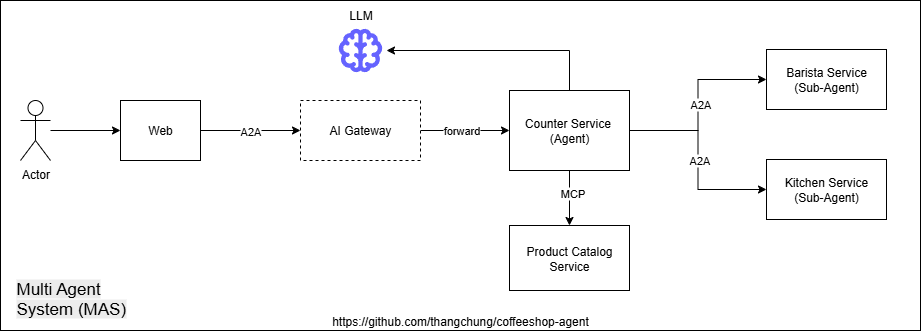

The diagram above was exported from draw.io. Its source (the exported page's mxGraphModel, read from the mxfile embedded in the PNG):
<mxGraphModel dx="1869" dy="562" grid="1" gridSize="10" guides="1" tooltips="1" connect="1" arrows="1" fold="1" page="1" pageScale="1" pageWidth="827" pageHeight="1169" math="0" shadow="0">
  <root>
    <mxCell id="0" />
    <mxCell id="1" parent="0" />
    <mxCell id="2" value="https://github.com/thangchung/coffeeshop-agent" style="rounded=0;whiteSpace=wrap;html=1;verticalAlign=bottom;" vertex="1" parent="1">
      <mxGeometry x="-60" y="390" width="920" height="330" as="geometry" />
    </mxCell>
    <mxCell id="3" style="edgeStyle=orthogonalEdgeStyle;rounded=0;orthogonalLoop=1;jettySize=auto;html=1;" edge="1" source="5" target="10" parent="1">
      <mxGeometry relative="1" as="geometry" />
    </mxCell>
    <mxCell id="4" value="A2A" style="edgeLabel;html=1;align=center;verticalAlign=middle;resizable=0;points=[];" vertex="1" connectable="0" parent="3">
      <mxGeometry x="-0.028" y="-2" relative="1" as="geometry">
        <mxPoint y="-2" as="offset" />
      </mxGeometry>
    </mxCell>
    <mxCell id="5" value="Web" style="rounded=0;whiteSpace=wrap;html=1;" vertex="1" parent="1">
      <mxGeometry x="60" y="490" width="80" height="60" as="geometry" />
    </mxCell>
    <mxCell id="6" style="edgeStyle=orthogonalEdgeStyle;rounded=0;orthogonalLoop=1;jettySize=auto;html=1;entryX=0;entryY=0.5;entryDx=0;entryDy=0;" edge="1" source="7" target="5" parent="1">
      <mxGeometry relative="1" as="geometry" />
    </mxCell>
    <mxCell id="7" value="Actor" style="shape=umlActor;verticalLabelPosition=bottom;verticalAlign=top;html=1;outlineConnect=0;" vertex="1" parent="1">
      <mxGeometry x="-40" y="490" width="30" height="60" as="geometry" />
    </mxCell>
    <mxCell id="8" style="edgeStyle=orthogonalEdgeStyle;rounded=0;orthogonalLoop=1;jettySize=auto;html=1;entryX=0;entryY=0.5;entryDx=0;entryDy=0;" edge="1" source="10" target="18" parent="1">
      <mxGeometry relative="1" as="geometry" />
    </mxCell>
    <mxCell id="9" value="forward" style="edgeLabel;html=1;align=center;verticalAlign=middle;resizable=0;points=[];" vertex="1" connectable="0" parent="8">
      <mxGeometry x="-0.1101" y="-1" relative="1" as="geometry">
        <mxPoint y="-2" as="offset" />
      </mxGeometry>
    </mxCell>
    <mxCell id="10" value="AI Gateway" style="rounded=0;whiteSpace=wrap;html=1;dashed=1;" vertex="1" parent="1">
      <mxGeometry x="240" y="490" width="120" height="60" as="geometry" />
    </mxCell>
    <mxCell id="11" style="edgeStyle=orthogonalEdgeStyle;rounded=0;orthogonalLoop=1;jettySize=auto;html=1;entryX=1;entryY=0.5;entryDx=0;entryDy=0;exitX=0.5;exitY=0;exitDx=0;exitDy=0;" edge="1" source="18" target="21" parent="1">
      <mxGeometry relative="1" as="geometry" />
    </mxCell>
    <mxCell id="12" style="edgeStyle=orthogonalEdgeStyle;rounded=0;orthogonalLoop=1;jettySize=auto;html=1;entryX=0;entryY=0.5;entryDx=0;entryDy=0;" edge="1" source="18" target="19" parent="1">
      <mxGeometry relative="1" as="geometry" />
    </mxCell>
    <mxCell id="13" value="A2A" style="edgeLabel;html=1;align=center;verticalAlign=middle;resizable=0;points=[];" vertex="1" connectable="0" parent="12">
      <mxGeometry x="0.2302" relative="1" as="geometry">
        <mxPoint x="2" y="21" as="offset" />
      </mxGeometry>
    </mxCell>
    <mxCell id="14" style="edgeStyle=orthogonalEdgeStyle;rounded=0;orthogonalLoop=1;jettySize=auto;html=1;entryX=0;entryY=0.5;entryDx=0;entryDy=0;" edge="1" source="18" target="20" parent="1">
      <mxGeometry relative="1" as="geometry" />
    </mxCell>
    <mxCell id="15" value="A2A" style="edgeLabel;html=1;align=center;verticalAlign=middle;resizable=0;points=[];" vertex="1" connectable="0" parent="14">
      <mxGeometry x="0.1031" y="-1" relative="1" as="geometry">
        <mxPoint x="2" y="-10" as="offset" />
      </mxGeometry>
    </mxCell>
    <mxCell id="16" style="edgeStyle=orthogonalEdgeStyle;rounded=0;orthogonalLoop=1;jettySize=auto;html=1;" edge="1" source="18" target="22" parent="1">
      <mxGeometry relative="1" as="geometry" />
    </mxCell>
    <mxCell id="17" value="MCP" style="edgeLabel;html=1;align=center;verticalAlign=middle;resizable=0;points=[];" vertex="1" connectable="0" parent="16">
      <mxGeometry x="-0.1855" y="2" relative="1" as="geometry">
        <mxPoint as="offset" />
      </mxGeometry>
    </mxCell>
    <mxCell id="18" value="Counter Service&amp;nbsp;&lt;div&gt;(Agent)&lt;/div&gt;" style="rounded=0;whiteSpace=wrap;html=1;" vertex="1" parent="1">
      <mxGeometry x="449" y="480" width="120" height="80" as="geometry" />
    </mxCell>
    <mxCell id="19" value="Barista Service&lt;div&gt;(Sub-Agent)&lt;/div&gt;" style="rounded=0;whiteSpace=wrap;html=1;" vertex="1" parent="1">
      <mxGeometry x="706" y="439" width="120" height="60" as="geometry" />
    </mxCell>
    <mxCell id="20" value="Kitchen Service&lt;div&gt;(Sub-Agent)&lt;/div&gt;" style="rounded=0;whiteSpace=wrap;html=1;" vertex="1" parent="1">
      <mxGeometry x="706" y="549" width="120" height="60" as="geometry" />
    </mxCell>
    <mxCell id="21" value="LLM" style="shape=image;html=1;verticalAlign=bottom;verticalLabelPosition=top;labelBackgroundColor=#ffffff;imageAspect=0;aspect=fixed;image=https://icons.diagrams.net/icon-cache1/Unicons_Line_vol_1-2963/brain-1038.svg;labelPosition=center;align=center;" vertex="1" parent="1">
      <mxGeometry x="274" y="414" width="52" height="52" as="geometry" />
    </mxCell>
    <mxCell id="22" value="Product Catalog Service" style="rounded=0;whiteSpace=wrap;html=1;" vertex="1" parent="1">
      <mxGeometry x="449" y="615" width="120" height="65" as="geometry" />
    </mxCell>
    <mxCell id="23" value="&lt;span style=&quot;color: rgb(0, 0, 0); font-family: Helvetica; font-style: normal; font-variant-ligatures: normal; font-variant-caps: normal; font-weight: 400; letter-spacing: normal; orphans: 2; text-align: center; text-indent: 0px; text-transform: none; widows: 2; word-spacing: 0px; -webkit-text-stroke-width: 0px; white-space: normal; background-color: rgb(236, 236, 236); text-decoration-thickness: initial; text-decoration-style: initial; text-decoration-color: initial; float: none; display: inline !important;&quot;&gt;Multi Agent System (MAS)&lt;/span&gt;" style="text;whiteSpace=wrap;html=1;fontSize=17;fillColor=none;" vertex="1" parent="1">
      <mxGeometry x="-46" y="662" width="130" height="40" as="geometry" />
    </mxCell>
  </root>
</mxGraphModel>